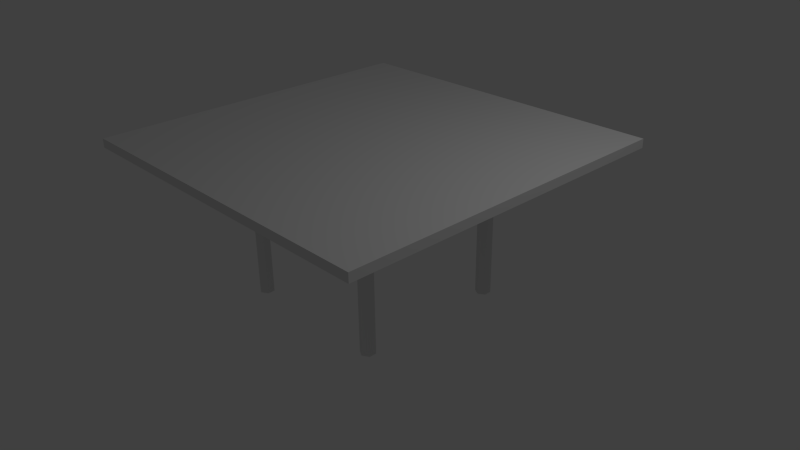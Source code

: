 # Source: table.blend  (saved by Blender 2.65.0; exported with 4.5.12 LTS)
import bpy
from mathutils import Matrix  # noqa: F401  (used for matrix-valued properties, if any)

bpy.ops.wm.read_factory_settings(use_empty=True)
scene = bpy.context.scene
scene.name = 'Scene'

# ---- collections
col_collection_1 = bpy.data.collections.new('Collection 1'); scene.collection.children.link(col_collection_1)
col_collection_2 = bpy.data.collections.new('Collection 2'); scene.collection.children.link(col_collection_2)

# ---- world
world_world = bpy.data.worlds.new('World'); scene.world = world_world
world_world.color = (0.05088, 0.05088, 0.05088)
world_world.use_sun_shadow = False
world_world.sun_shadow_jitter_overblur = 0.0
world_world.cycles.sampling_method = 'MANUAL'
world_world.cycles.sample_map_resolution = 256

# ---- cameras
cam_camera = bpy.data.cameras.new('Camera')
cam_camera.clip_end = 100.0
cam_camera.lens = 35.0
cam_camera.sensor_width = 32.0
cam_camera.sensor_height = 18.0
cam_camera.ortho_scale = 7.314
cam_camera.dof.focus_distance = 0.0
cam_camera.dof.aperture_fstop = 128.0

# ---- lights
light_lamp = bpy.data.lights.new('Lamp', 'POINT')
light_lamp.transmission_factor = 0.0
light_lamp.cutoff_distance = 30.0
light_lamp.energy = 100.0
light_lamp.shadow_buffer_clip_start = 1.001
light_lamp.shadow_soft_size = 0.1
light_lamp.shadow_maximum_resolution = 0.006
light_lamp.use_absolute_resolution = True
light_lamp.cycles.use_multiple_importance_sampling = False

# ---- meshes
me_cylinder = bpy.data.meshes.new('Cylinder')
me_cylinder.from_pydata([(-2.308, -2.308, 1.002), (-2.308, 2.308, 1.002), (2.308, 2.308, 1.002), (2.308, -2.308, 1.002), (-2.308, -2.308, 1.12), (-2.308, 2.308, 1.12), (2.308, 2.308, 1.12), (2.308, -2.308, 1.12), (1.0, 1.1, -1.0), (1.0, 1.1, 1.0), (1.087, 1.05, -1.0), (1.087, 1.05, 1.0), (1.087, 0.95, -1.0), (1.087, 0.95, 1.0), (1.0, 0.9, -1.0), (1.0, 0.9, 1.0), (0.9134, 0.95, -1.0), (0.9134, 0.95, 1.0), (0.9134, 1.05, -1.0), (0.9134, 1.05, 1.0), (-1.0, 1.1, -1.0), (-1.0, 1.1, 1.0), (-1.087, 1.05, -1.0), (-1.087, 1.05, 1.0), (-1.087, 0.95, -1.0), (-1.087, 0.95, 1.0), (-1.0, 0.9, -1.0), (-1.0, 0.9, 1.0), (-0.9134, 0.95, -1.0), (-0.9134, 0.95, 1.0), (-0.9134, 1.05, -1.0), (-0.9134, 1.05, 1.0), (1.0, -1.1, -1.0), (1.0, -1.1, 1.0), (1.087, -1.05, -1.0), (1.087, -1.05, 1.0), (1.087, -0.95, -1.0), (1.087, -0.95, 1.0), (1.0, -0.9, -1.0), (1.0, -0.9, 1.0), (0.9134, -0.95, -1.0), (0.9134, -0.95, 1.0), (0.9134, -1.05, -1.0), (0.9134, -1.05, 1.0), (-1.0, -1.1, -1.0), (-1.0, -1.1, 1.0), (-1.087, -1.05, -1.0), (-1.087, -1.05, 1.0), (-1.087, -0.95, -1.0), (-1.087, -0.95, 1.0), (-1.0, -0.9, -1.0), (-1.0, -0.9, 1.0), (-0.9134, -0.95, -1.0), (-0.9134, -0.95, 1.0), (-0.9134, -1.05, -1.0), (-0.9134, -1.05, 1.0)], [], [(4, 5, 1, 0), (5, 6, 2, 1), (6, 7, 3, 2), (7, 4, 0, 3), (0, 1, 2, 3), (7, 6, 5, 4), (8, 9, 11, 10), (10, 11, 13, 12), (12, 13, 15, 14), (14, 15, 17, 16), (11, 9, 19, 17, 15, 13), (18, 19, 9, 8), (16, 17, 19, 18), (8, 10, 12, 14, 16, 18), (20, 22, 23, 21), (22, 24, 25, 23), (24, 26, 27, 25), (26, 28, 29, 27), (23, 25, 27, 29, 31, 21), (30, 20, 21, 31), (28, 30, 31, 29), (20, 30, 28, 26, 24, 22), (32, 34, 35, 33), (34, 36, 37, 35), (36, 38, 39, 37), (38, 40, 41, 39), (35, 37, 39, 41, 43, 33), (42, 32, 33, 43), (40, 42, 43, 41), (32, 42, 40, 38, 36, 34), (44, 45, 47, 46), (46, 47, 49, 48), (48, 49, 51, 50), (50, 51, 53, 52), (47, 45, 55, 53, 51, 49), (54, 55, 45, 44), (52, 53, 55, 54), (44, 46, 48, 50, 52, 54)])
_uv = me_cylinder.uv_layers.new(name='UVMap')
_uv.uv.foreach_set('vector', [0.9868, 0.03421, 0.9868, 0.8018, 0.8866, 0.8081, 0.8866, 0.04053, 0.891, 0.8119, 0.8911, 0.04434, 0.9913, 0.03802, 0.9913, 0.8056, 0.01875, 0.8144, 0.01875, 0.04685, 0.119, 0.04053, 0.119, 0.8081, 0.1235, 0.04434, 0.1235, 0.8119, 0.02323, 0.8183, 0.02323, 0.05066, 0.8866, 0.04053, 0.8866, 0.8081, 0.119, 0.8081, 0.119, 0.04053, 0.1235, 0.04434, 0.8911, 0.04434, 0.891, 0.8119, 0.1235, 0.8119, 0.05625, 0.847, 0.9915, 0.8469, 0.9983, 0.8301, 0.06305, 0.8301, 0.02224, 0.9311, 0.9575, 0.9311, 0.9643, 0.9143, 0.02904, 0.9143, 0.02904, 0.9143, 0.9643, 0.9143, 0.9711, 0.8974, 0.03585, 0.8975, 0.03585, 0.8975, 0.9711, 0.8974, 0.9779, 0.8806, 0.04265, 0.8806, 0.08513, 0.976, 0.09033, 0.967, 0.08513, 0.9579, 0.07471, 0.9579, 0.0695, 0.967, 0.07471, 0.976, 0.04945, 0.8638, 0.9847, 0.8637, 0.9915, 0.8469, 0.05625, 0.847, 0.04265, 0.8806, 0.9779, 0.8806, 0.9847, 0.8637, 0.04945, 0.8638, 0.06918, 0.9458, 0.06397, 0.9548, 0.05356, 0.9548, 0.04835, 0.9458, 0.05356, 0.9368, 0.06397, 0.9368, 0.02063, 0.9151, 0.03046, 0.8983, 0.9688, 0.8983, 0.9589, 0.9151, 0.03046, 0.8983, 0.04029, 0.8815, 0.9786, 0.8815, 0.9688, 0.8983, 0.04029, 0.8815, 0.05012, 0.8648, 0.9884, 0.8648, 0.9786, 0.8815, 0.05012, 0.8648, 0.05995, 0.848, 0.9983, 0.848, 0.9884, 0.8648, 0.03901, 0.9368, 0.02999, 0.942, 0.02999, 0.9524, 0.03901, 0.9576, 0.04803, 0.9524, 0.04803, 0.942, 0.0108, 0.9319, 0.02063, 0.9151, 0.9589, 0.9151, 0.9491, 0.9319, 0.05995, 0.848, 0.06978, 0.8312, 1.008, 0.8312, 0.9983, 0.848, 0.06918, 0.9825, 0.06397, 0.9915, 0.05356, 0.9915, 0.04835, 0.9825, 0.05356, 0.9735, 0.06397, 0.9735, 0.05012, 0.8643, 0.05995, 0.8476, 0.9983, 0.8476, 0.9884, 0.8643, 0.05995, 0.8476, 0.06978, 0.8308, 1.008, 0.8308, 0.9983, 0.8476, 0.0108, 0.9315, 0.02063, 0.9147, 0.9589, 0.9147, 0.9491, 0.9315, 0.02063, 0.9147, 0.03046, 0.8979, 0.9688, 0.8979, 0.9589, 0.9147, 0.03241, 0.976, 0.04282, 0.976, 0.04803, 0.967, 0.04282, 0.9579, 0.03241, 0.9579, 0.0272, 0.967, 0.04029, 0.8811, 0.05012, 0.8643, 0.9884, 0.8643, 0.9786, 0.8811, 0.03046, 0.8979, 0.04029, 0.8811, 0.9786, 0.8811, 0.9688, 0.8979, 0.01163, 0.9524, 0.01163, 0.942, 0.02065, 0.9368, 0.02967, 0.942, 0.02967, 0.9524, 0.02065, 0.9576, 0.03593, 0.8981, 0.9712, 0.8981, 0.978, 0.8813, 0.04277, 0.8813, 0.04277, 0.8813, 0.978, 0.8813, 0.9849, 0.8644, 0.04962, 0.8644, 0.04962, 0.8644, 0.9849, 0.8644, 0.9917, 0.8476, 0.05646, 0.8476, 0.05646, 0.8476, 0.9917, 0.8476, 0.9986, 0.8308, 0.0633, 0.8308, 0.0695, 0.942, 0.0695, 0.9524, 0.07852, 0.9576, 0.08754, 0.9524, 0.08754, 0.942, 0.07852, 0.9368, 0.02909, 0.915, 0.9644, 0.915, 0.9712, 0.8981, 0.03593, 0.8981, 0.02224, 0.9318, 0.9575, 0.9318, 0.9644, 0.915, 0.02909, 0.915, 0.04835, 0.9642, 0.05356, 0.9551, 0.06397, 0.9551, 0.06918, 0.9642, 0.06397, 0.9732, 0.05356, 0.9732])
me_cylinder.use_remesh_preserve_volume = False
me_cylinder.use_remesh_preserve_attributes = False
me_cylinder.use_mirror_vertex_groups = False
me_cylinder.update()

# ---- objects
ob_lamp = bpy.data.objects.new('Lamp', light_lamp)
ob_camera = bpy.data.objects.new('Camera', cam_camera)
ob_cylinder = bpy.data.objects.new('Cylinder', me_cylinder)

# ---- transforms, parenting, visibility, modifiers, constraints
ob_lamp.location = (4.076, 1.005, 5.817)
ob_lamp.rotation_euler = (0.6503, 0.05522, 1.866)
ob_lamp.lock_rotations_4d = False
ob_lamp.empty_display_type = 'ARROWS'
ob_lamp.color = (0.0, 0.0, 0.0, 0.0)
ob_lamp.lineart.crease_threshold = 0.0
ob_camera.location = (7.481, -6.508, 5.256)
ob_camera.rotation_euler = (1.109, 0.01082, 0.8149)
ob_camera.lock_rotations_4d = False
ob_camera.empty_display_type = 'ARROWS'
ob_camera.color = (0.0, 0.0, 0.0, 0.0)
ob_camera.display_type = 'WIRE'
ob_camera.lineart.crease_threshold = 0.0
ob_cylinder.location = (0.0, 0.0, 0.3731)
ob_cylinder.lineart.crease_threshold = 0.0

# ---- collection membership
col_collection_1.objects.link(ob_lamp)
col_collection_1.objects.link(ob_camera)
col_collection_2.objects.link(ob_cylinder)

# ---- scene / render settings (as saved in the file)
scene.camera = ob_camera
scene.frame_start = 1; scene.frame_end = 250; scene.frame_set(3)
scene.render.engine = 'BLENDER_EEVEE_NEXT'
scene.render.image_settings.color_mode = 'RGB'
scene.render.image_settings.compression = 90
scene.render.resolution_percentage = 50
scene.render.dither_intensity = 0.0
scene.render.bake_margin = 2
scene.render.bake_bias = 0.0
scene.cycles.use_denoising = False
scene.cycles.samples = 10
scene.cycles.sampling_pattern = 'TABULATED_SOBOL'
scene.cycles.light_sampling_threshold = 0.0
scene.cycles.use_adaptive_sampling = False
scene.cycles.use_light_tree = False
scene.cycles.blur_glossy = 0.0
scene.cycles.volume_bounces = 1
scene.cycles.pixel_filter_type = 'GAUSSIAN'
scene.cycles.sample_clamp_indirect = 0.0
scene.view_settings.view_transform = 'Standard'
bpy.context.view_layer.update()
